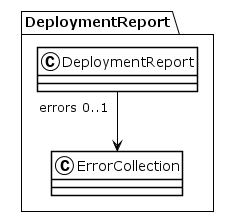

The diagram above was rendered by PlantUML. Its source (embedded in the PNG):
@startuml
!theme plain
package DeploymentReport {
class DeploymentReport {
}
DeploymentReport "errors 0..1" --> ErrorCollection
class ErrorCollection {
}
}
@enduml